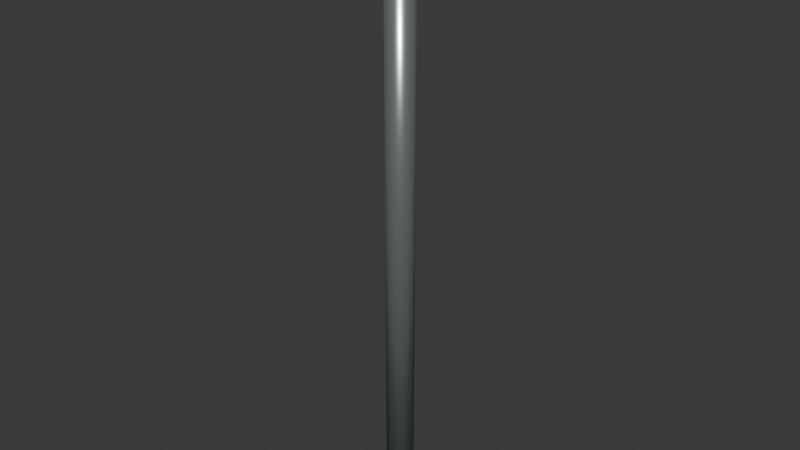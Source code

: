 # Source: passenger_pier_guard_post.blend  (saved by Blender 4.5.91; exported with 4.5.12 LTS)
import bpy
from mathutils import Matrix  # noqa: F401  (used for matrix-valued properties, if any)

bpy.ops.wm.read_factory_settings(use_empty=True)
scene = bpy.context.scene
scene.name = 'Scene'

# ---- collections
col_collection = bpy.data.collections.new('Collection'); scene.collection.children.link(col_collection)

# ---- materials (node trees are filled in below, after node groups)
mat_fixed_stainless = bpy.data.materials.new('Fixed_Stainless')
mat_fixed_stainless.diffuse_color = (0.51, 0.56, 0.57, 1.0)

# ---- material node trees
mat_fixed_stainless.use_nodes = True; mat_fixed_stainless.node_tree.nodes.clear()
_N = mat_fixed_stainless.node_tree.nodes; _L = mat_fixed_stainless.node_tree.links
n0 = _N.new('ShaderNodeBsdfPrincipled'); n0.name = 'Principled BSDF'; n0.location = (-200, 100)
n0.inputs[0].default_value = (0.51, 0.56, 0.57, 1.0)
n0.inputs[1].default_value = 0.8
n0.inputs[2].default_value = 0.26
n1 = _N.new('ShaderNodeOutputMaterial'); n1.name = 'Material Output'; n1.location = (200, 100)
_L.new(n0.outputs[0], n1.inputs[0])
n1.is_active_output = True

# ---- world
world_world = bpy.data.worlds.new('World'); scene.world = world_world
world_world.use_nodes = True; world_world.node_tree.nodes.clear()
_N = world_world.node_tree.nodes; _L = world_world.node_tree.links
n0 = _N.new('ShaderNodeOutputWorld'); n0.name = 'World Output'; n0.location = (200, 100)
n1 = _N.new('ShaderNodeBackground'); n1.name = 'Background'; n1.location = (-200, 100)
n1.inputs[0].default_value = (0.05088, 0.05088, 0.05088, 1.0)
_L.new(n1.outputs[0], n0.inputs[0])
n0.is_active_output = True
world_world.color = (0.05088, 0.05088, 0.05088)
world_world.sun_shadow_jitter_overblur = 0.0

# ---- meshes
me_cylinder_013 = bpy.data.meshes.new('Cylinder.013')
me_cylinder_013.from_pydata([(3.775e-09, -0.025, 0.0), (3.775e-09, -0.025, 1.1), (-0.0125, -0.02165, 0.0), (-0.0125, -0.02165, 1.1), (-0.02165, -0.0125, 0.0), (-0.02165, -0.0125, 1.1), (-0.025, -3.775e-09, 0.0), (-0.025, -3.775e-09, 1.1), (-0.02165, 0.0125, 0.0), (-0.02165, 0.0125, 1.1), (-0.0125, 0.02165, 0.0), (-0.0125, 0.02165, 1.1), (-3.775e-09, 0.025, 0.0), (-3.775e-09, 0.025, 1.1), (0.0125, 0.02165, 0.0), (0.0125, 0.02165, 1.1), (0.02165, 0.0125, 0.0), (0.02165, 0.0125, 1.1), (0.025, 3.775e-09, 0.0), (0.025, 3.775e-09, 1.1), (0.02165, -0.0125, 0.0), (0.02165, -0.0125, 1.1), (0.0125, -0.02165, 0.0), (0.0125, -0.02165, 1.1)], [], [(0, 1, 3, 2), (2, 3, 5, 4), (4, 5, 7, 6), (6, 7, 9, 8), (8, 9, 11, 10), (10, 11, 13, 12), (12, 13, 15, 14), (14, 15, 17, 16), (16, 17, 19, 18), (18, 19, 21, 20), (3, 1, 23, 21, 19, 17, 15, 13, 11, 9, 7, 5), (20, 21, 23, 22), (22, 23, 1, 0), (0, 2, 4, 6, 8, 10, 12, 14, 16, 18, 20, 22)])
me_cylinder_013.polygons.foreach_set('use_smooth', [1, 1, 1, 1, 1, 1, 1, 1, 1, 1, 0, 1, 1, 0])
_uv = me_cylinder_013.uv_layers.new(name='UVMap')
_uv.uv.foreach_set('vector', [1.0, 0.5, 1.0, 1.0, 0.9167, 1.0, 0.9167, 0.5, 0.9167, 0.5, 0.9167, 1.0, 0.8333, 1.0, 0.8333, 0.5, 0.8333, 0.5, 0.8333, 1.0, 0.75, 1.0, 0.75, 0.5, 0.75, 0.5, 0.75, 1.0, 0.6667, 1.0, 0.6667, 0.5, 0.6667, 0.5, 0.6667, 1.0, 0.5833, 1.0, 0.5833, 0.5, 0.5833, 0.5, 0.5833, 1.0, 0.5, 1.0, 0.5, 0.5, 0.5, 0.5, 0.5, 1.0, 0.4167, 1.0, 0.4167, 0.5, 0.4167, 0.5, 0.4167, 1.0, 0.3333, 1.0, 0.3333, 0.5, 0.3333, 0.5, 0.3333, 1.0, 0.25, 1.0, 0.25, 0.5, 0.25, 0.5, 0.25, 1.0, 0.1667, 1.0, 0.1667, 0.5, 0.37, 0.4578, 0.25, 0.49, 0.13, 0.4578, 0.04215, 0.37, 0.01, 0.25, 0.04215, 0.13, 0.13, 0.04215, 0.25, 0.01, 0.37, 0.04215, 0.4578, 0.13, 0.49, 0.25, 0.4578, 0.37, 0.1667, 0.5, 0.1667, 1.0, 0.08333, 1.0, 0.08333, 0.5, 0.08333, 0.5, 0.08333, 1.0, 7.451e-08, 1.0, 7.451e-08, 0.5, 0.75, 0.49, 0.87, 0.4578, 0.9578, 0.37, 0.99, 0.25, 0.9578, 0.13, 0.87, 0.04215, 0.75, 0.01, 0.63, 0.04215, 0.5422, 0.13, 0.51, 0.25, 0.5422, 0.37, 0.63, 0.4578])
me_cylinder_013.materials.append(mat_fixed_stainless)
me_cylinder_013.update()

# ---- objects
ob_passenger_pier_guard_post__fixed_stainless = bpy.data.objects.new('passenger_pier_guard_post__Fixed_Stainless', me_cylinder_013)

# ---- transforms, parenting, visibility, modifiers, constraints
ob_passenger_pier_guard_post__fixed_stainless.location = (0.0, 0.0, 0.0)

# ---- collection membership
col_collection.objects.link(ob_passenger_pier_guard_post__fixed_stainless)

# ---- scene / render settings (as saved in the file)
scene.frame_start = 1; scene.frame_end = 250; scene.frame_set(1)
scene.render.engine = 'BLENDER_EEVEE_NEXT'
bpy.context.view_layer.update()

# ---- added for rendering (the .blend has no active camera and no usable light): camera, sun
cam_auto = bpy.data.cameras.new('AutoCamera')
cam_auto.lens = 50.0
cam_auto.sensor_width = 36.0
cam_auto.clip_end = 1000.0
ob_auto_camera = bpy.data.objects.new('AutoCamera', cam_auto)
scene.collection.objects.link(ob_auto_camera)
ob_auto_camera.location = (1.01985, -1.22382, 1.36588)
ob_auto_camera.rotation_euler = (1.09748, -7.21219e-08, 0.694738)
scene.camera = ob_auto_camera
light_auto_sun = bpy.data.lights.new('AutoSun', 'SUN')
light_auto_sun.energy = 3.0
light_auto_sun.angle = 0.0523599
ob_auto_sun = bpy.data.objects.new('AutoSun', light_auto_sun)
scene.collection.objects.link(ob_auto_sun)
ob_auto_sun.rotation_euler = (0.872665, 0.174533, 0.523599)
bpy.context.view_layer.update()
